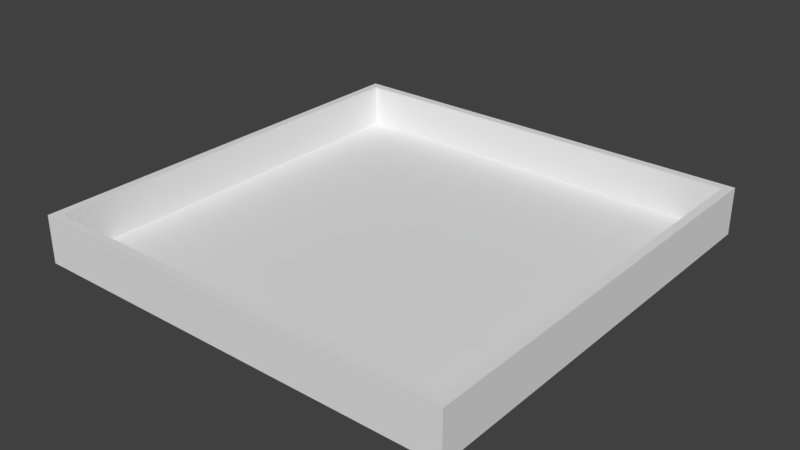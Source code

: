 # Source: dungeon.blend  (saved by Blender 2.78.0; exported with 4.5.12 LTS)
import bpy
from mathutils import Matrix  # noqa: F401  (used for matrix-valued properties, if any)

bpy.ops.wm.read_factory_settings(use_empty=True)
scene = bpy.context.scene
scene.name = 'Scene'

# ---- collections
col_collection_1 = bpy.data.collections.new('Collection 1'); scene.collection.children.link(col_collection_1)

# ---- materials (node trees are filled in below, after node groups)
mat_floormat = bpy.data.materials.new('FloorMat')
mat_floormat.alpha_threshold = 0.0
mat_floormat.use_transparent_shadow = False
mat_floormat.roughness = 0.5
mat_wallmat = bpy.data.materials.new('WallMat')
mat_wallmat.alpha_threshold = 0.0
mat_wallmat.use_transparent_shadow = False
mat_wallmat.roughness = 0.5

# ---- material node trees

# ---- world
world_world = bpy.data.worlds.new('World'); scene.world = world_world
world_world.color = (0.05088, 0.05088, 0.05088)
world_world.use_sun_shadow = False
world_world.sun_shadow_jitter_overblur = 0.0
world_world.cycles.sampling_method = 'MANUAL'

# ---- meshes
me_grid_001 = bpy.data.meshes.new('Grid.001')
me_grid_001.from_pydata([(-12.0, -12.0, 0.02721), (-9.0, -12.0, 0.02721), (-6.0, -12.0, 0.02721), (-3.0, -12.0, 0.02721), (3.576e-07, -12.0, 0.02721), (3.0, -12.0, 0.02721), (6.0, -12.0, 0.02721), (9.0, -12.0, 0.02721), (12.0, -12.0, 0.02721), (-12.0, -9.0, 0.02721), (-9.0, -9.0, 0.02721), (-6.0, -9.0, 0.02721), (-3.0, -9.0, 0.02721), (3.576e-07, -9.0, 0.02721), (3.0, -9.0, 0.02721), (6.0, -9.0, 0.02721), (9.0, -9.0, 0.02721), (12.0, -9.0, 0.02721), (-12.0, -6.0, 0.02721), (-9.0, -6.0, 0.02721), (-6.0, -6.0, 0.02721), (-3.0, -6.0, 0.02721), (3.576e-07, -6.0, 0.02721), (3.0, -6.0, 0.02721), (6.0, -6.0, 0.02721), (9.0, -6.0, 0.02721), (12.0, -6.0, 0.02721), (-12.0, -3.0, 0.02721), (-9.0, -3.0, 0.02721), (-6.0, -3.0, 0.02721), (-3.0, -3.0, 0.02721), (3.576e-07, -3.0, 0.02721), (3.0, -3.0, 0.02721), (6.0, -3.0, 0.02721), (9.0, -3.0, 0.02721), (12.0, -3.0, 0.02721), (-12.0, 4.888e-06, 0.02721), (-9.0, 4.888e-06, 0.02721), (-6.0, 4.888e-06, 0.02721), (-3.0, 4.888e-06, 0.02721), (3.576e-07, 4.888e-06, 0.02721), (3.0, 4.888e-06, 0.02721), (6.0, 4.888e-06, 0.02721), (9.0, 4.888e-06, 0.02721), (12.0, 4.888e-06, 0.02721), (-12.0, 3.0, 0.02721), (-9.0, 3.0, 0.02721), (-6.0, 3.0, 0.02721), (-3.0, 3.0, 0.02721), (3.576e-07, 3.0, 0.02721), (3.0, 3.0, 0.02721), (6.0, 3.0, 0.02721), (9.0, 3.0, 0.02721), (12.0, 3.0, 0.02721), (-12.0, 6.0, 0.02721), (-9.0, 6.0, 0.02721), (-6.0, 6.0, 0.02721), (-3.0, 6.0, 0.02721), (3.576e-07, 6.0, 0.02721), (3.0, 6.0, 0.02721), (6.0, 6.0, 0.02721), (9.0, 6.0, 0.02721), (12.0, 6.0, 0.02721), (-12.0, 9.0, 0.02721), (-9.0, 9.0, 0.02721), (-6.0, 9.0, 0.02721), (-3.0, 9.0, 0.02721), (3.576e-07, 9.0, 0.02721), (3.0, 9.0, 0.02721), (6.0, 9.0, 0.02721), (9.0, 9.0, 0.02721), (12.0, 9.0, 0.02721), (-12.0, 12.0, 0.02721), (-9.0, 12.0, 0.02721), (-6.0, 12.0, 0.02721), (-3.0, 12.0, 0.02721), (3.576e-07, 12.0, 0.02721), (3.0, 12.0, 0.02721), (6.0, 12.0, 0.02721), (9.0, 12.0, 0.02721), (12.0, 12.0, 0.02721), (-12.0, -12.0, 0.2772), (-12.0, -9.0, 0.2772), (-9.0, -12.0, 0.2772), (-9.0, -9.0, 0.2772), (-6.0, -12.0, 0.2772), (-6.0, -9.0, 0.2772), (-3.0, -12.0, 0.2772), (-3.0, -9.0, 0.2772), (3.576e-07, -12.0, 0.2772), (3.576e-07, -9.0, 0.2772), (3.0, -12.0, 0.2772), (3.0, -9.0, 0.2772), (6.0, -12.0, 0.2772), (6.0, -9.0, 0.2772), (9.0, -12.0, 0.2772), (9.0, -9.0, 0.2772), (12.0, -12.0, 0.2772), (12.0, -9.0, 0.2772), (-12.0, -6.0, 0.2772), (-9.0, -6.0, 0.2772), (-6.0, -6.0, 0.2772), (-3.0, -6.0, 0.2772), (3.576e-07, -6.0, 0.2772), (3.0, -6.0, 0.2772), (6.0, -6.0, 0.2772), (9.0, -6.0, 0.2772), (12.0, -6.0, 0.2772), (-12.0, -3.0, 0.2772), (-9.0, -3.0, 0.2772), (-6.0, -3.0, 0.2772), (-3.0, -3.0, 0.2772), (3.576e-07, -3.0, 0.2772), (3.0, -3.0, 0.2772), (6.0, -3.0, 0.2772), (9.0, -3.0, 0.2772), (12.0, -3.0, 0.2772), (-12.0, 4.888e-06, 0.2772), (-9.0, 4.888e-06, 0.2772), (-6.0, 4.888e-06, 0.2772), (-3.0, 4.888e-06, 0.2772), (3.576e-07, 4.888e-06, 0.2772), (3.0, 4.888e-06, 0.2772), (6.0, 4.888e-06, 0.2772), (9.0, 4.888e-06, 0.2772), (12.0, 4.888e-06, 0.2772), (-12.0, 3.0, 0.2772), (-9.0, 3.0, 0.2772), (-6.0, 3.0, 0.2772), (-3.0, 3.0, 0.2772), (3.576e-07, 3.0, 0.2772), (3.0, 3.0, 0.2772), (6.0, 3.0, 0.2772), (9.0, 3.0, 0.2772), (12.0, 3.0, 0.2772), (-12.0, 6.0, 0.2772), (-9.0, 6.0, 0.2772), (-6.0, 6.0, 0.2772), (-3.0, 6.0, 0.2772), (3.576e-07, 6.0, 0.2772), (3.0, 6.0, 0.2772), (6.0, 6.0, 0.2772), (9.0, 6.0, 0.2772), (12.0, 6.0, 0.2772), (-12.0, 9.0, 0.2772), (-9.0, 9.0, 0.2772), (-6.0, 9.0, 0.2772), (-3.0, 9.0, 0.2772), (3.576e-07, 9.0, 0.2772), (3.0, 9.0, 0.2772), (6.0, 9.0, 0.2772), (9.0, 9.0, 0.2772), (12.0, 9.0, 0.2772), (-12.0, 12.0, 0.2772), (-9.0, 12.0, 0.2772), (-6.0, 12.0, 0.2772), (-3.0, 12.0, 0.2772), (3.576e-07, 12.0, 0.2772), (3.0, 12.0, 0.2772), (6.0, 12.0, 0.2772), (9.0, 12.0, 0.2772), (12.0, 12.0, 0.2772)], [], [(0, 9, 10, 1), (1, 10, 11, 2), (2, 11, 12, 3), (3, 12, 13, 4), (4, 13, 14, 5), (5, 14, 15, 6), (6, 15, 16, 7), (7, 16, 17, 8), (9, 18, 19, 10), (10, 19, 20, 11), (11, 20, 21, 12), (12, 21, 22, 13), (13, 22, 23, 14), (14, 23, 24, 15), (15, 24, 25, 16), (16, 25, 26, 17), (18, 27, 28, 19), (19, 28, 29, 20), (20, 29, 30, 21), (21, 30, 31, 22), (22, 31, 32, 23), (23, 32, 33, 24), (24, 33, 34, 25), (25, 34, 35, 26), (27, 36, 37, 28), (28, 37, 38, 29), (29, 38, 39, 30), (30, 39, 40, 31), (31, 40, 41, 32), (32, 41, 42, 33), (33, 42, 43, 34), (34, 43, 44, 35), (36, 45, 46, 37), (37, 46, 47, 38), (38, 47, 48, 39), (39, 48, 49, 40), (40, 49, 50, 41), (41, 50, 51, 42), (42, 51, 52, 43), (43, 52, 53, 44), (45, 54, 55, 46), (46, 55, 56, 47), (47, 56, 57, 48), (48, 57, 58, 49), (49, 58, 59, 50), (50, 59, 60, 51), (51, 60, 61, 52), (52, 61, 62, 53), (54, 63, 64, 55), (55, 64, 65, 56), (56, 65, 66, 57), (57, 66, 67, 58), (58, 67, 68, 59), (59, 68, 69, 60), (60, 69, 70, 61), (61, 70, 71, 62), (63, 72, 73, 64), (64, 73, 74, 65), (65, 74, 75, 66), (66, 75, 76, 67), (67, 76, 77, 68), (68, 77, 78, 69), (69, 78, 79, 70), (70, 79, 80, 71), (81, 83, 84, 82), (83, 85, 86, 84), (85, 87, 88, 86), (87, 89, 90, 88), (89, 91, 92, 90), (91, 93, 94, 92), (93, 95, 96, 94), (95, 97, 98, 96), (82, 84, 100, 99), (84, 86, 101, 100), (86, 88, 102, 101), (88, 90, 103, 102), (90, 92, 104, 103), (92, 94, 105, 104), (94, 96, 106, 105), (96, 98, 107, 106), (99, 100, 109, 108), (100, 101, 110, 109), (101, 102, 111, 110), (102, 103, 112, 111), (103, 104, 113, 112), (104, 105, 114, 113), (105, 106, 115, 114), (106, 107, 116, 115), (108, 109, 118, 117), (109, 110, 119, 118), (110, 111, 120, 119), (111, 112, 121, 120), (112, 113, 122, 121), (113, 114, 123, 122), (114, 115, 124, 123), (115, 116, 125, 124), (117, 118, 127, 126), (118, 119, 128, 127), (119, 120, 129, 128), (120, 121, 130, 129), (121, 122, 131, 130), (122, 123, 132, 131), (123, 124, 133, 132), (124, 125, 134, 133), (126, 127, 136, 135), (127, 128, 137, 136), (128, 129, 138, 137), (129, 130, 139, 138), (130, 131, 140, 139), (131, 132, 141, 140), (132, 133, 142, 141), (133, 134, 143, 142), (135, 136, 145, 144), (136, 137, 146, 145), (137, 138, 147, 146), (138, 139, 148, 147), (139, 140, 149, 148), (140, 141, 150, 149), (141, 142, 151, 150), (142, 143, 152, 151), (144, 145, 154, 153), (145, 146, 155, 154), (146, 147, 156, 155), (147, 148, 157, 156), (148, 149, 158, 157), (149, 150, 159, 158), (150, 151, 160, 159), (151, 152, 161, 160), (1, 2, 85, 83), (62, 71, 152, 143), (78, 77, 158, 159), (36, 27, 108, 117), (6, 7, 95, 93), (72, 63, 144, 153), (79, 78, 159, 160), (35, 44, 125, 116), (2, 3, 87, 85), (71, 80, 161, 152), (73, 72, 153, 154), (7, 8, 97, 95), (80, 79, 160, 161), (45, 36, 117, 126), (8, 17, 98, 97), (3, 4, 89, 87), (74, 73, 154, 155), (44, 53, 134, 125), (18, 9, 82, 99), (75, 74, 155, 156), (54, 45, 126, 135), (4, 5, 91, 89), (17, 26, 107, 98), (9, 0, 81, 82), (53, 62, 143, 134), (76, 75, 156, 157), (0, 1, 83, 81), (27, 18, 99, 108), (5, 6, 93, 91), (63, 54, 135, 144), (77, 76, 157, 158), (26, 35, 116, 107)])
_uv = me_grid_001.uv_layers.new(name='UVMap')
_uv.uv.foreach_set('vector', [0.0, 0.0, 0.0, 0.0, 0.0, 0.0, 0.0, 0.0, 0.0, 0.0, 0.0, 0.0, 0.0, 0.0, 0.0, 0.0, 0.0, 0.0, 0.0, 0.0, 0.0, 0.0, 0.0, 0.0, 0.0, 0.0, 0.0, 0.0, 0.0, 0.0, 0.0, 0.0, 0.0, 0.0, 0.0, 0.0, 0.0, 0.0, 0.0, 0.0, 0.0, 0.0, 0.0, 0.0, 0.0, 0.0, 0.0, 0.0, 0.0, 0.0, 0.0, 0.0, 0.0, 0.0, 0.0, 0.0, 0.0, 0.0, 0.0, 0.0, 0.0, 0.0, 0.0, 0.0, 0.0, 0.0, 0.0, 0.0, 0.0, 0.0, 0.0, 0.0, 0.0, 0.0, 0.0, 0.0, 0.0, 0.0, 0.0, 0.0, 0.0, 0.0, 0.0, 0.0, 0.0, 0.0, 0.0, 0.0, 0.0, 0.0, 0.0, 0.0, 0.0, 0.0, 0.0, 0.0, 0.0, 0.0, 0.0, 0.0, 0.0, 0.0, 0.0, 0.0, 0.0, 0.0, 0.0, 0.0, 0.0, 0.0, 0.0, 0.0, 0.0, 0.0, 0.0, 0.0, 0.0, 0.0, 0.0, 0.0, 0.0, 0.0, 0.0, 0.0, 0.0, 0.0, 0.0, 0.0, 0.0, 0.0, 0.0, 0.0, 0.0, 0.0, 0.0, 0.0, 0.0, 0.0, 0.0, 0.0, 0.0, 0.0, 0.0, 0.0, 0.0, 0.0, 0.0, 0.0, 0.0, 0.0, 0.0, 0.0, 0.0, 0.0, 0.0, 0.0, 0.0, 0.0, 0.0, 0.0, 0.0, 0.0, 0.0, 0.0, 0.0, 0.0, 0.0, 0.0, 0.0, 0.0, 0.0, 0.0, 0.0, 0.0, 0.0, 0.0, 0.0, 0.0, 0.0, 0.0, 0.0, 0.0, 0.0, 0.0, 0.0, 0.0, 0.0, 0.0, 0.0, 0.0, 0.0, 0.0, 0.0, 0.0, 0.0, 0.0, 0.0, 0.0, 0.0, 0.0, 0.0, 0.0, 0.0, 0.0, 0.0, 0.0, 0.0, 0.0, 0.0, 0.0, 0.0, 0.0, 0.0, 0.0, 0.0, 0.0, 0.0, 0.0, 0.0, 0.0, 0.0, 0.0, 0.0, 0.0, 0.0, 0.0, 0.0, 0.0, 0.0, 0.0, 0.0, 0.0, 0.0, 0.0, 0.0, 0.0, 0.0, 0.0, 0.0, 0.0, 0.0, 0.0, 0.0, 0.0, 0.0, 0.0, 0.0, 0.0, 0.0, 0.0, 0.0, 0.0, 0.0, 0.0, 0.0, 0.0, 0.0, 0.0, 0.0, 0.0, 0.0, 0.0, 0.0, 0.0, 0.0, 0.0, 0.0, 0.0, 0.0, 0.0, 0.0, 0.0, 0.0, 0.0, 0.0, 0.0, 0.0, 0.0, 0.0, 0.0, 0.0, 0.0, 0.0, 0.0, 0.0, 0.0, 0.0, 0.0, 0.0, 0.0, 0.0, 0.0, 0.0, 0.0, 0.0, 0.0, 0.0, 0.0, 0.0, 0.0, 0.0, 0.0, 0.0, 0.0, 0.0, 0.0, 0.0, 0.0, 0.0, 0.0, 0.0, 0.0, 0.0, 0.0, 0.0, 0.0, 0.0, 0.0, 0.0, 0.0, 0.0, 0.0, 0.0, 0.0, 0.0, 0.0, 0.0, 0.0, 0.0, 0.0, 0.0, 0.0, 0.0, 0.0, 0.0, 0.0, 0.0, 0.0, 0.0, 0.0, 0.0, 0.0, 0.0, 0.0, 0.0, 0.0, 0.0, 0.0, 0.0, 0.0, 0.0, 0.0, 0.0, 0.0, 0.0, 0.0, 0.0, 0.0, 0.0, 0.0, 0.0, 0.0, 0.0, 0.0, 0.0, 0.0, 0.0, 0.0, 0.0, 0.0, 0.0, 0.0, 0.0, 0.0, 0.0, 0.0, 0.0, 0.0, 0.0, 0.0, 0.0, 0.0, 0.0, 0.0, 0.0, 0.0, 0.0, 0.0, 0.0, 0.0, 0.0, 0.0, 0.0, 0.0, 0.0, 0.0, 0.0, 0.0, 0.0, 0.0, 0.0, 0.0, 0.0, 0.0, 0.0, 0.0, 0.0, 0.0, 0.0, 0.0, 0.0, 0.0, 0.0, 0.0, 0.0, 0.0, 0.0, 0.0, 0.0, 0.0, 0.0, 0.0, 0.0, 0.0, 0.0, 0.0, 0.0, 0.0, 0.0, 0.0, 0.0, 0.0, 0.0, 0.0, 0.0, 0.0, 0.0, 0.0, 0.0, 0.0, 0.0, 0.0, 0.0, 0.0, 0.0, 0.0, 0.0, 0.0, 0.0, 0.0, 0.0, 0.0, 0.0, 0.0, 0.0, 0.0, 0.0, 0.0, 0.0, 0.0, 0.0, 0.0, 0.0, 0.0, 0.0, 0.0, 0.0, 0.0, 0.0, 0.0, 0.0, 0.0, 0.0, 0.0, 0.0, 0.0, 0.0, 0.0, 0.0, 0.0, 0.0, 0.0, 0.0, 0.0, 0.0, 0.0, 0.0, 0.0, 0.0, 0.0, 0.0, 0.0, 0.0, 0.0, 0.0, 0.0, 0.0, 0.0, 0.0, 0.0, 0.0, 0.0, 0.0, 0.0, 0.0, 0.0, 0.0, 0.0, 0.0, 0.0, 0.0, 0.0, 0.0004451, 9.998e-05, 0.9999, 0.0004452, 0.9996, 0.9999, 9.998e-05, 0.9996, 0.0004451, 9.998e-05, 0.9999, 0.0004452, 0.9996, 0.9999, 9.998e-05, 0.9996, 0.0004451, 9.998e-05, 0.9999, 0.0004452, 0.9996, 0.9999, 9.998e-05, 0.9996, 0.0004451, 9.998e-05, 0.9999, 0.0004452, 0.9996, 0.9999, 9.998e-05, 0.9996, 0.0004451, 9.998e-05, 0.9999, 0.0004452, 0.9996, 0.9999, 9.998e-05, 0.9996, 0.0004451, 9.998e-05, 0.9999, 0.0004452, 0.9996, 0.9999, 9.998e-05, 0.9996, 0.0004451, 9.998e-05, 0.9999, 0.0004452, 0.9996, 0.9999, 9.998e-05, 0.9996, 0.0004451, 9.998e-05, 0.9999, 0.0004452, 0.9996, 0.9999, 9.998e-05, 0.9996, 9.998e-05, 0.0001001, 0.9999, 9.998e-05, 0.9999, 0.9999, 0.0001001, 0.9999, 0.0004451, 9.998e-05, 0.9999, 0.0004452, 0.9996, 0.9999, 9.998e-05, 0.9996, 9.998e-05, 0.0001001, 0.9999, 9.998e-05, 0.9999, 0.9999, 0.0001001, 0.9999, 0.0004451, 9.998e-05, 0.9999, 0.0004452, 0.9996, 0.9999, 9.998e-05, 0.9996, 9.998e-05, 0.0001001, 0.9999, 9.998e-05, 0.9999, 0.9999, 0.0001001, 0.9999, 0.0004451, 9.998e-05, 0.9999, 0.0004452, 0.9996, 0.9999, 9.998e-05, 0.9996, 9.998e-05, 0.0001001, 0.9999, 9.998e-05, 0.9999, 0.9999, 0.0001001, 0.9999, 0.0004451, 9.998e-05, 0.9999, 0.0004452, 0.9996, 0.9999, 9.998e-05, 0.9996, 0.0004451, 9.998e-05, 0.9999, 0.0004452, 0.9996, 0.9999, 9.998e-05, 0.9996, 0.0004451, 9.998e-05, 0.9999, 0.0004452, 0.9996, 0.9999, 9.998e-05, 0.9996, 0.0004451, 9.998e-05, 0.9999, 0.0004452, 0.9996, 0.9999, 9.998e-05, 0.9996, 0.0004451, 9.998e-05, 0.9999, 0.0004452, 0.9996, 0.9999, 9.998e-05, 0.9996, 0.0004451, 9.998e-05, 0.9999, 0.0004452, 0.9996, 0.9999, 9.998e-05, 0.9996, 0.0004451, 9.998e-05, 0.9999, 0.0004452, 0.9996, 0.9999, 9.998e-05, 0.9996, 0.0004451, 9.998e-05, 0.9999, 0.0004452, 0.9996, 0.9999, 9.998e-05, 0.9996, 0.0004451, 9.998e-05, 0.9999, 0.0004452, 0.9996, 0.9999, 9.998e-05, 0.9996, 9.998e-05, 0.0001001, 0.9999, 9.998e-05, 0.9999, 0.9999, 0.0001001, 0.9999, 0.0004451, 9.998e-05, 0.9999, 0.0004452, 0.9996, 0.9999, 9.998e-05, 0.9996, 9.998e-05, 0.0001001, 0.9999, 9.998e-05, 0.9999, 0.9999, 0.0001001, 0.9999, 0.0004451, 9.998e-05, 0.9999, 0.0004452, 0.9996, 0.9999, 9.998e-05, 0.9996, 9.998e-05, 0.0001001, 0.9999, 9.998e-05, 0.9999, 0.9999, 0.0001001, 0.9999, 0.0004451, 9.998e-05, 0.9999, 0.0004452, 0.9996, 0.9999, 9.998e-05, 0.9996, 9.998e-05, 0.0001001, 0.9999, 9.998e-05, 0.9999, 0.9999, 0.0001001, 0.9999, 0.0004451, 9.998e-05, 0.9999, 0.0004452, 0.9996, 0.9999, 9.998e-05, 0.9996, 0.0004451, 9.998e-05, 0.9999, 0.0004452, 0.9996, 0.9999, 9.998e-05, 0.9996, 0.0004451, 9.998e-05, 0.9999, 0.0004452, 0.9996, 0.9999, 9.998e-05, 0.9996, 0.0004451, 9.998e-05, 0.9999, 0.0004452, 0.9996, 0.9999, 9.998e-05, 0.9996, 0.0004451, 9.998e-05, 0.9999, 0.0004452, 0.9996, 0.9999, 9.998e-05, 0.9996, 0.0004451, 9.998e-05, 0.9999, 0.0004452, 0.9996, 0.9999, 9.998e-05, 0.9996, 0.0004451, 9.998e-05, 0.9999, 0.0004452, 0.9996, 0.9999, 9.998e-05, 0.9996, 0.0004451, 9.998e-05, 0.9999, 0.0004452, 0.9996, 0.9999, 9.998e-05, 0.9996, 0.0004451, 9.998e-05, 0.9999, 0.0004452, 0.9996, 0.9999, 9.998e-05, 0.9996, 9.998e-05, 0.0001001, 0.9999, 9.998e-05, 0.9999, 0.9999, 0.0001001, 0.9999, 0.0004451, 9.998e-05, 0.9999, 0.0004452, 0.9996, 0.9999, 9.998e-05, 0.9996, 9.998e-05, 0.0001001, 0.9999, 9.998e-05, 0.9999, 0.9999, 0.0001001, 0.9999, 0.0004451, 9.998e-05, 0.9999, 0.0004452, 0.9996, 0.9999, 9.998e-05, 0.9996, 9.998e-05, 0.0001001, 0.9999, 9.998e-05, 0.9999, 0.9999, 0.0001001, 0.9999, 0.0004451, 9.998e-05, 0.9999, 0.0004452, 0.9996, 0.9999, 9.998e-05, 0.9996, 9.998e-05, 0.0001001, 0.9999, 9.998e-05, 0.9999, 0.9999, 0.0001001, 0.9999, 0.0004451, 9.998e-05, 0.9999, 0.0004452, 0.9996, 0.9999, 9.998e-05, 0.9996, 0.0004451, 9.998e-05, 0.9999, 0.0004452, 0.9996, 0.9999, 9.998e-05, 0.9996, 0.0004451, 9.998e-05, 0.9999, 0.0004452, 0.9996, 0.9999, 9.998e-05, 0.9996, 0.0004451, 9.998e-05, 0.9999, 0.0004452, 0.9996, 0.9999, 9.998e-05, 0.9996, 0.0004451, 9.998e-05, 0.9999, 0.0004452, 0.9996, 0.9999, 9.998e-05, 0.9996, 0.0004451, 9.998e-05, 0.9999, 0.0004452, 0.9996, 0.9999, 9.998e-05, 0.9996, 0.0004451, 9.998e-05, 0.9999, 0.0004452, 0.9996, 0.9999, 9.998e-05, 0.9996, 0.0004451, 9.998e-05, 0.9999, 0.0004452, 0.9996, 0.9999, 9.998e-05, 0.9996, 0.0004451, 9.998e-05, 0.9999, 0.0004452, 0.9996, 0.9999, 9.998e-05, 0.9996, 9.998e-05, 0.0001001, 0.9999, 9.998e-05, 0.9999, 0.9999, 0.0001001, 0.9999, 0.0004451, 9.998e-05, 0.9999, 0.0004452, 0.9996, 0.9999, 9.998e-05, 0.9996, 9.998e-05, 0.0001001, 0.9999, 9.998e-05, 0.9999, 0.9999, 0.0001001, 0.9999, 0.0004451, 9.998e-05, 0.9999, 0.0004452, 0.9996, 0.9999, 9.998e-05, 0.9996, 9.998e-05, 0.0001001, 0.9999, 9.998e-05, 0.9999, 0.9999, 0.0001001, 0.9999, 0.0004451, 9.998e-05, 0.9999, 0.0004452, 0.9996, 0.9999, 9.998e-05, 0.9996, 9.998e-05, 0.0001001, 0.9999, 9.998e-05, 0.9999, 0.9999, 0.0001001, 0.9999, 0.0004451, 9.998e-05, 0.9999, 0.0004452, 0.9996, 0.9999, 9.998e-05, 0.9996, 0.0, 0.0, 0.0, 0.0, 0.0, 0.0, 0.0, 0.0, 0.0, 0.0, 0.0, 0.0, 0.0, 0.0, 0.0, 0.0, 0.0, 0.0, 0.0, 0.0, 0.0, 0.0, 0.0, 0.0, 0.0, 0.0, 0.0, 0.0, 0.0, 0.0, 0.0, 0.0, 0.0, 0.0, 0.0, 0.0, 0.0, 0.0, 0.0, 0.0, 0.0, 0.0, 0.0, 0.0, 0.0, 0.0, 0.0, 0.0, 0.0, 0.0, 0.0, 0.0, 0.0, 0.0, 0.0, 0.0, 0.0, 0.0, 0.0, 0.0, 0.0, 0.0, 0.0, 0.0, 0.0, 0.0, 0.0, 0.0, 0.0, 0.0, 0.0, 0.0, 0.0, 0.0, 0.0, 0.0, 0.0, 0.0, 0.0, 0.0, 0.0, 0.0, 0.0, 0.0, 0.0, 0.0, 0.0, 0.0, 0.0, 0.0, 0.0, 0.0, 0.0, 0.0, 0.0, 0.0, 0.0, 0.0, 0.0, 0.0, 0.0, 0.0, 0.0, 0.0, 0.0, 0.0, 0.0, 0.0, 0.0, 0.0, 0.0, 0.0, 0.0, 0.0, 0.0, 0.0, 0.0, 0.0, 0.0, 0.0, 0.0, 0.0, 0.0, 0.0, 0.0, 0.0, 0.0, 0.0, 0.0, 0.0, 0.0, 0.0, 0.0, 0.0, 0.0, 0.0, 0.0, 0.0, 0.0, 0.0, 0.0, 0.0, 0.0, 0.0, 0.0, 0.0, 0.0, 0.0, 0.0, 0.0, 0.0, 0.0, 0.0, 0.0, 0.0, 0.0, 0.0, 0.0, 0.0, 0.0, 0.0, 0.0, 0.0, 0.0, 0.0, 0.0, 0.0, 0.0, 0.0, 0.0, 0.0, 0.0, 0.0, 0.0, 0.0, 0.0, 0.0, 0.0, 0.0, 0.0, 0.0, 0.0, 0.0, 0.0, 0.0, 0.0, 0.0, 0.0, 0.0, 0.0, 0.0, 0.0, 0.0, 0.0, 0.0, 0.0, 0.0, 0.0, 0.0, 0.0, 0.0, 0.0, 0.0, 0.0, 0.0, 0.0, 0.0, 0.0, 0.0, 0.0, 0.0, 0.0, 0.0, 0.0, 0.0, 0.0, 0.0, 0.0, 0.0, 0.0, 0.0, 0.0, 0.0, 0.0, 0.0, 0.0, 0.0, 0.0, 0.0, 0.0, 0.0, 0.0, 0.0, 0.0, 0.0, 0.0, 0.0, 0.0, 0.0, 0.0, 0.0, 0.0, 0.0, 0.0, 0.0, 0.0, 0.0, 0.0, 0.0, 0.0, 0.0, 0.0, 0.0, 0.0, 0.0, 0.0])
me_grid_001.materials.append(mat_floormat)
me_grid_001.use_remesh_preserve_volume = False
me_grid_001.use_remesh_preserve_attributes = False
me_grid_001.use_mirror_vertex_groups = False
me_grid_001.update()
me_grid = bpy.data.meshes.new('Grid')
me_grid.from_pydata([(12.0, -12.0, 0.0), (12.0, -12.0, 2.75), (12.0, 12.0, 0.0), (12.0, 12.0, 2.75), (12.5, -12.0, 2.75), (12.5, 12.0, 0.0), (12.5, 12.0, 2.75), (12.0, 12.5, 0.0), (12.5, 12.5, 0.0), (12.5, 12.5, 2.75), (12.0, 12.5, 2.75), (-12.0, 12.0, 2.75), (-12.0, 12.0, 0.0), (-12.0, 12.5, 2.75), (-12.0, 12.5, 0.0), (-12.5, 12.0, 2.75), (-12.5, 12.0, 0.0), (-12.5, 12.5, 2.75), (-12.5, 12.5, 0.0), (-12.0, -12.0, 2.75), (-12.0, -12.0, 0.0), (-12.5, -12.0, 2.75), (-12.5, -12.0, 0.0), (-12.0, -12.5, 2.75), (-12.0, -12.5, 0.0), (-12.5, -12.5, 2.75), (-12.5, -12.5, 0.0), (12.0, -12.5, 2.75), (12.0, -12.5, 0.0), (12.5, -12.0, 0.0), (12.5, -12.5, 2.75), (12.5, -12.5, 0.0), (-12.0, 9.0, 0.0), (-12.0, 6.0, 0.0), (-12.0, 3.0, 0.0), (-12.0, 0.0, 0.0), (-12.0, -3.0, 0.0), (-12.0, -6.0, 0.0), (-12.0, -9.0, 0.0), (-12.5, -9.0, 0.0), (-12.5, -6.0, 0.0), (-12.5, -3.0, 0.0), (-12.5, 0.0, 0.0), (-12.5, 3.0, 0.0), (-12.5, 6.0, 0.0), (-12.5, 9.0, 0.0), (-12.5, -9.0, 2.75), (-12.5, -6.0, 2.75), (-12.5, -3.0, 2.75), (-12.5, 0.0, 2.75), (-12.5, 3.0, 2.75), (-12.5, 6.0, 2.75), (-12.5, 9.0, 2.75), (-12.0, -9.0, 2.75), (-12.0, -6.0, 2.75), (-12.0, -3.0, 2.75), (-12.0, 0.0, 2.75), (-12.0, 3.0, 2.75), (-12.0, 6.0, 2.75), (-12.0, 9.0, 2.75), (-9.0, -12.5, 2.75), (-6.0, -12.5, 2.75), (-3.0, -12.5, 2.75), (0.0, -12.5, 2.75), (3.0, -12.5, 2.75), (6.0, -12.5, 2.75), (9.0, -12.5, 2.75), (9.0, -12.5, 0.0), (6.0, -12.5, 0.0), (3.0, -12.5, 0.0), (0.0, -12.5, 0.0), (-3.0, -12.5, 0.0), (-6.0, -12.5, 0.0), (-9.0, -12.5, 0.0), (-9.0, -12.0, 2.75), (-6.0, -12.0, 2.75), (-3.0, -12.0, 2.75), (0.0, -12.0, 2.75), (3.0, -12.0, 2.75), (6.0, -12.0, 2.75), (9.0, -12.0, 2.75), (9.0, -12.0, 0.0), (6.0, -12.0, 0.0), (3.0, -12.0, 0.0), (0.0, -12.0, 0.0), (-3.0, -12.0, 0.0), (-6.0, -12.0, 0.0), (-9.0, -12.0, 0.0), (12.0, 9.0, 0.0), (12.0, 6.0, 0.0), (12.0, 3.0, 0.0), (12.0, 0.0, 0.0), (12.0, -3.0, 0.0), (12.0, -6.0, 0.0), (12.0, -9.0, 0.0), (12.0, -9.0, 2.75), (12.0, -6.0, 2.75), (12.0, -3.0, 2.75), (12.0, 0.0, 2.75), (12.0, 3.0, 2.75), (12.0, 6.0, 2.75), (12.0, 9.0, 2.75), (12.5, 9.0, 2.75), (12.5, 6.0, 2.75), (12.5, 3.0, 2.75), (12.5, 0.0, 2.75), (12.5, -3.0, 2.75), (12.5, -6.0, 2.75), (12.5, -9.0, 2.75), (12.5, -9.0, 0.0), (12.5, -6.0, 0.0), (12.5, -3.0, 0.0), (12.5, 0.0, 0.0), (12.5, 3.0, 0.0), (12.5, 6.0, 0.0), (12.5, 9.0, 0.0), (9.0, 12.5, 2.75), (6.0, 12.5, 2.75), (3.0, 12.5, 2.75), (0.0, 12.5, 2.75), (-3.0, 12.5, 2.75), (-6.0, 12.5, 2.75), (-9.0, 12.5, 2.75), (-9.0, 12.0, 2.75), (-6.0, 12.0, 2.75), (-3.0, 12.0, 2.75), (0.0, 12.0, 2.75), (3.0, 12.0, 2.75), (6.0, 12.0, 2.75), (9.0, 12.0, 2.75), (-9.0, 12.0, 0.0), (-6.0, 12.0, 0.0), (-3.0, 12.0, 0.0), (0.0, 12.0, 0.0), (3.0, 12.0, 0.0), (6.0, 12.0, 0.0), (9.0, 12.0, 0.0), (-9.0, 12.5, 0.0), (-6.0, 12.5, 0.0), (-3.0, 12.5, 0.0), (0.0, 12.5, 0.0), (3.0, 12.5, 0.0), (6.0, 12.5, 0.0), (9.0, 12.5, 0.0)], [], [(88, 101, 3, 2), (3, 6, 9, 10), (109, 108, 4, 29), (29, 4, 1, 0), (94, 109, 29, 0), (108, 95, 1, 4), (7, 10, 9, 8), (6, 5, 8, 9), (5, 2, 7, 8), (123, 122, 13, 11), (14, 12, 16, 18), (130, 123, 11, 12), (137, 130, 12, 14), (122, 137, 14, 13), (16, 15, 17, 18), (13, 14, 18, 17), (11, 13, 17, 15), (39, 38, 20, 22), (22, 20, 24, 26), (46, 39, 22, 21), (53, 46, 21, 19), (38, 53, 19, 20), (24, 23, 25, 26), (81, 80, 1, 0), (19, 21, 25, 23), (21, 22, 26, 25), (28, 0, 29, 31), (80, 66, 27, 1), (67, 81, 0, 28), (66, 67, 28, 27), (29, 4, 30, 31), (1, 27, 30, 4), (27, 28, 31, 30), (12, 11, 59, 32), (32, 59, 58, 33), (33, 58, 57, 34), (34, 57, 56, 35), (35, 56, 55, 36), (36, 55, 54, 37), (37, 54, 53, 38), (11, 15, 52, 59), (59, 52, 51, 58), (58, 51, 50, 57), (57, 50, 49, 56), (56, 49, 48, 55), (55, 48, 47, 54), (54, 47, 46, 53), (15, 16, 45, 52), (52, 45, 44, 51), (51, 44, 43, 50), (50, 43, 42, 49), (49, 42, 41, 48), (48, 41, 40, 47), (47, 40, 39, 46), (16, 12, 32, 45), (45, 32, 33, 44), (44, 33, 34, 43), (43, 34, 35, 42), (42, 35, 36, 41), (41, 36, 37, 40), (40, 37, 38, 39), (23, 24, 73, 60), (60, 73, 72, 61), (61, 72, 71, 62), (62, 71, 70, 63), (63, 70, 69, 64), (64, 69, 68, 65), (65, 68, 67, 66), (24, 20, 87, 73), (73, 87, 86, 72), (72, 86, 85, 71), (71, 85, 84, 70), (70, 84, 83, 69), (69, 83, 82, 68), (68, 82, 81, 67), (19, 23, 60, 74), (74, 60, 61, 75), (75, 61, 62, 76), (76, 62, 63, 77), (77, 63, 64, 78), (78, 64, 65, 79), (79, 65, 66, 80), (20, 19, 74, 87), (87, 74, 75, 86), (86, 75, 76, 85), (85, 76, 77, 84), (84, 77, 78, 83), (83, 78, 79, 82), (82, 79, 80, 81), (6, 3, 101, 102), (102, 101, 100, 103), (103, 100, 99, 104), (104, 99, 98, 105), (105, 98, 97, 106), (106, 97, 96, 107), (107, 96, 95, 108), (2, 5, 115, 88), (88, 115, 114, 89), (89, 114, 113, 90), (90, 113, 112, 91), (91, 112, 111, 92), (92, 111, 110, 93), (93, 110, 109, 94), (5, 6, 102, 115), (115, 102, 103, 114), (114, 103, 104, 113), (113, 104, 105, 112), (112, 105, 106, 111), (111, 106, 107, 110), (110, 107, 108, 109), (0, 1, 95, 94), (94, 95, 96, 93), (93, 96, 97, 92), (92, 97, 98, 91), (91, 98, 99, 90), (90, 99, 100, 89), (89, 100, 101, 88), (10, 7, 143, 116), (116, 143, 142, 117), (117, 142, 141, 118), (118, 141, 140, 119), (119, 140, 139, 120), (120, 139, 138, 121), (121, 138, 137, 122), (7, 2, 136, 143), (143, 136, 135, 142), (142, 135, 134, 141), (141, 134, 133, 140), (140, 133, 132, 139), (139, 132, 131, 138), (138, 131, 130, 137), (2, 3, 129, 136), (136, 129, 128, 135), (135, 128, 127, 134), (134, 127, 126, 133), (133, 126, 125, 132), (132, 125, 124, 131), (131, 124, 123, 130), (3, 10, 116, 129), (129, 116, 117, 128), (128, 117, 118, 127), (127, 118, 119, 126), (126, 119, 120, 125), (125, 120, 121, 124), (124, 121, 122, 123)])
_uv = me_grid.uv_layers.new(name='UVMap')
_uv.uv.foreach_set('vector', [0.9875, -0.01662, 0.9875, 0.9791, 0.01246, 0.9791, 0.01246, -0.01662, 9.998e-05, 9.998e-05, 0.9999, 0.0001005, 0.9999, 0.9999, 9.998e-05, 0.9999, 0.9875, -0.01662, 0.9875, 0.9791, 0.01246, 0.9791, 0.01246, -0.01662, 0.003734, 0.02425, 0.003734, 0.0447, 1.643e-05, 0.0447, 1.643e-05, 0.02425, 0.9256, 0.004375, 0.9256, 0.01288, 0.9609, 0.02422, 0.9545, 0.006478, 1.0, 4.082e-05, 1.0, 0.1667, 4.082e-05, 0.1667, 4.082e-05, 4.09e-05, 0.9881, 4.264e-05, 0.9881, 1.0, 0.8063, 1.0, 0.8063, 4.272e-05, 4.298e-05, 1.0, 4.264e-05, 4.264e-05, 0.1818, 4.264e-05, 0.1818, 1.0, 0.6279, 0.009053, 0.6227, 0.002574, 0.6176, 0.009053, 0.6227, 0.007848, 1.0, 4.082e-05, 1.0, 0.1667, 4.082e-05, 0.1667, 4.082e-05, 4.09e-05, 0.2778, 0.009053, 0.2726, 0.002574, 0.2674, 0.009053, 0.2726, 0.007848, 0.9875, -0.01662, 0.9875, 0.9791, 0.01246, 0.9791, 0.01246, -0.01662, 0.3176, 0.01073, 0.3172, 0.001444, 0.2726, 0.002574, 0.2778, 0.009053, 0.9875, -0.01662, 0.9875, 0.9791, 0.01246, 0.9791, 0.01246, -0.01662, 0.9881, 4.264e-05, 0.9881, 1.0, 0.8063, 1.0, 0.8063, 4.272e-05, 4.298e-05, 1.0, 4.264e-05, 4.264e-05, 0.1818, 4.264e-05, 0.1818, 1.0, 0.9999, 9.998e-05, 0.9999, 0.9999, 9.998e-05, 0.9999, 9.998e-05, 0.0001005, 0.009119, 0.001348, 0.01051, 0.001661, 0.01052, 0.001666, 0.01038, 0.001447, 0.01038, 0.001447, 0.01052, 0.001666, 0.0105, 0.001683, 0.01042, 0.001581, 0.9875, -0.01662, 0.9875, 0.9791, 0.01246, 0.9791, 0.01246, -0.01662, 1.0, 4.082e-05, 1.0, 0.1667, 4.082e-05, 0.1667, 4.082e-05, 4.09e-05, 0.9875, -0.01662, 0.9875, 0.9791, 0.01246, 0.9791, 0.01246, -0.01662, 0.9881, 4.264e-05, 0.9881, 1.0, 0.8063, 1.0, 0.8063, 4.272e-05, 0.9875, -0.01662, 0.9875, 0.9791, 0.01246, 0.9791, 0.01246, -0.01662, 0.9999, 0.9999, 9.998e-05, 0.9999, 9.998e-05, 9.998e-05, 0.9999, 9.998e-05, 4.298e-05, 1.0, 4.264e-05, 4.264e-05, 0.1818, 4.264e-05, 0.1818, 1.0, 0.01056, 0.001769, 0.01056, 0.001769, 0.01056, 0.001769, 0.01056, 0.001769, 1.0, 4.082e-05, 1.0, 0.1667, 4.082e-05, 0.1667, 4.082e-05, 4.09e-05, 0.01056, 0.001769, 0.01056, 0.001769, 0.01056, 0.001769, 0.01056, 0.001769, 0.9875, -0.01662, 0.9875, 0.9791, 0.01246, 0.9791, 0.01246, -0.01662, 0.9881, 4.264e-05, 0.9881, 1.0, 0.8063, 1.0, 0.8063, 4.272e-05, 9.998e-05, 0.9999, 9.998e-05, 9.998e-05, 0.9999, 9.998e-05, 0.9999, 0.9999, 4.298e-05, 1.0, 4.264e-05, 4.264e-05, 0.1818, 4.264e-05, 0.1818, 1.0, 0.9875, -0.01662, 0.9875, 0.9791, 0.01246, 0.9791, 0.01246, -0.01662, 0.9875, -0.01662, 0.9875, 0.9791, 0.01246, 0.9791, 0.01246, -0.01662, 0.9875, -0.01662, 0.9875, 0.9791, 0.01246, 0.9791, 0.01246, -0.01662, 0.9875, -0.01662, 0.9875, 0.9791, 0.01246, 0.9791, 0.01246, -0.01662, 0.9875, -0.01662, 0.9875, 0.9791, 0.01246, 0.9791, 0.01246, -0.01662, 0.9875, -0.01662, 0.9875, 0.9791, 0.01246, 0.9791, 0.01246, -0.01662, 0.9875, -0.01662, 0.9875, 0.9791, 0.01246, 0.9791, 0.01246, -0.01662, 1.0, 4.082e-05, 1.0, 0.1667, 4.082e-05, 0.1667, 4.082e-05, 4.09e-05, 1.0, 4.082e-05, 1.0, 0.1667, 4.082e-05, 0.1667, 4.082e-05, 4.09e-05, 1.0, 4.082e-05, 1.0, 0.1667, 4.082e-05, 0.1667, 4.082e-05, 4.09e-05, 1.0, 4.082e-05, 1.0, 0.1667, 4.082e-05, 0.1667, 4.082e-05, 4.09e-05, 1.0, 4.082e-05, 1.0, 0.1667, 4.082e-05, 0.1667, 4.082e-05, 4.09e-05, 1.0, 4.082e-05, 1.0, 0.1667, 4.082e-05, 0.1667, 4.082e-05, 4.09e-05, 1.0, 4.082e-05, 1.0, 0.1667, 4.082e-05, 0.1667, 4.082e-05, 4.09e-05, 0.9875, -0.01662, 0.9875, 0.9791, 0.01246, 0.9791, 0.01246, -0.01662, 0.9875, -0.01662, 0.9875, 0.9791, 0.01246, 0.9791, 0.01246, -0.01662, 0.9875, -0.01662, 0.9875, 0.9791, 0.01246, 0.9791, 0.01246, -0.01662, 0.9875, -0.01662, 0.9875, 0.9791, 0.01246, 0.9791, 0.01246, -0.01662, 0.9875, -0.01662, 0.9875, 0.9791, 0.01246, 0.9791, 0.01246, -0.01662, 0.9875, -0.01662, 0.9875, 0.9791, 0.01246, 0.9791, 0.01246, -0.01662, 0.9875, -0.01662, 0.9875, 0.9791, 0.01246, 0.9791, 0.01246, -0.01662, 0.2674, 0.009053, 0.2726, 0.002574, 0.2279, 0.001444, 0.2275, 0.01073, 0.2275, 0.01073, 0.2279, 0.001444, 0.1844, 0.001596, 0.1844, 0.01119, 0.1844, 0.01119, 0.1844, 0.001596, 0.1409, 0.001653, 0.141, 0.01131, 0.141, 0.01131, 0.1409, 0.001653, 0.09744, 0.001662, 0.09736, 0.01145, 0.09736, 0.01145, 0.09744, 0.001662, 0.05398, 0.001663, 0.05259, 0.0116, 0.05259, 0.0116, 0.05398, 0.001663, 0.01316, 0.001663, 1.643e-05, 0.006478, 1.643e-05, 0.006478, 0.01316, 0.001663, 0.01051, 0.001661, 0.009119, 0.001348, 0.9875, -0.01662, 0.9875, 0.9791, 0.01246, 0.9791, 0.01246, -0.01662, 0.9875, -0.01662, 0.9875, 0.9791, 0.01246, 0.9791, 0.01246, -0.01662, 0.9875, -0.01662, 0.9875, 0.9791, 0.01246, 0.9791, 0.01246, -0.01662, 0.9875, -0.01662, 0.9875, 0.9791, 0.01246, 0.9791, 0.01246, -0.01662, 0.9875, -0.01662, 0.9875, 0.9791, 0.01246, 0.9791, 0.01246, -0.01662, 0.9875, -0.01662, 0.9875, 0.9791, 0.01246, 0.9791, 0.01246, -0.01662, 0.9875, -0.01662, 0.9875, 0.9791, 0.01246, 0.9791, 0.01246, -0.01662, 0.0105, 0.001683, 0.01052, 0.001666, 0.01055, 0.001758, 0.01056, 0.001749, 0.01056, 0.001749, 0.01055, 0.001758, 0.01056, 0.001769, 0.01056, 0.001766, 0.01056, 0.001766, 0.01056, 0.001769, 0.01056, 0.00177, 0.01056, 0.001769, 0.01056, 0.001769, 0.01056, 0.00177, 0.01056, 0.001769, 0.01056, 0.001769, 0.01056, 0.001769, 0.01056, 0.001769, 0.01056, 0.001769, 0.01056, 0.001769, 0.01056, 0.001769, 0.01056, 0.001769, 0.01056, 0.001769, 0.01056, 0.001769, 0.01056, 0.001769, 0.01056, 0.001769, 0.01056, 0.001769, 0.01056, 0.001769, 1.0, 4.082e-05, 1.0, 0.1667, 4.082e-05, 0.1667, 4.082e-05, 4.09e-05, 1.0, 4.082e-05, 1.0, 0.1667, 4.082e-05, 0.1667, 4.082e-05, 4.09e-05, 1.0, 4.082e-05, 1.0, 0.1667, 4.082e-05, 0.1667, 4.082e-05, 4.09e-05, 1.0, 4.082e-05, 1.0, 0.1667, 4.082e-05, 0.1667, 4.082e-05, 4.09e-05, 1.0, 4.082e-05, 1.0, 0.1667, 4.082e-05, 0.1667, 4.082e-05, 4.09e-05, 1.0, 4.082e-05, 1.0, 0.1667, 4.082e-05, 0.1667, 4.082e-05, 4.09e-05, 1.0, 4.082e-05, 1.0, 0.1667, 4.082e-05, 0.1667, 4.082e-05, 4.09e-05, 0.9875, -0.01662, 0.9875, 0.9791, 0.01246, 0.9791, 0.01246, -0.01662, 0.9875, -0.01662, 0.9875, 0.9791, 0.01246, 0.9791, 0.01246, -0.01662, 0.9875, -0.01662, 0.9875, 0.9791, 0.01246, 0.9791, 0.01246, -0.01662, 0.9875, -0.01662, 0.9875, 0.9791, 0.01246, 0.9791, 0.01246, -0.01662, 0.9875, -0.01662, 0.9875, 0.9791, 0.01246, 0.9791, 0.01246, -0.01662, 0.9875, -0.01662, 0.9875, 0.9791, 0.01246, 0.9791, 0.01246, -0.01662, 0.9875, -0.01662, 0.9875, 0.9791, 0.01246, 0.9791, 0.01246, -0.01662, 1.0, 4.082e-05, 1.0, 0.1667, 4.082e-05, 0.1667, 4.082e-05, 4.09e-05, 1.0, 4.082e-05, 1.0, 0.1667, 4.082e-05, 0.1667, 4.082e-05, 4.09e-05, 1.0, 4.082e-05, 1.0, 0.1667, 4.082e-05, 0.1667, 4.082e-05, 4.09e-05, 1.0, 4.082e-05, 1.0, 0.1667, 4.082e-05, 0.1667, 4.082e-05, 4.09e-05, 1.0, 4.082e-05, 1.0, 0.1667, 4.082e-05, 0.1667, 4.082e-05, 4.09e-05, 1.0, 4.082e-05, 1.0, 0.1667, 4.082e-05, 0.1667, 4.082e-05, 4.09e-05, 1.0, 4.082e-05, 1.0, 0.1667, 4.082e-05, 0.1667, 4.082e-05, 4.09e-05, 0.6227, 0.002574, 0.6279, 0.009053, 0.6678, 0.01073, 0.6674, 0.001444, 0.6674, 0.001444, 0.6678, 0.01073, 0.7109, 0.01119, 0.7109, 0.001596, 0.7109, 0.001596, 0.7109, 0.01119, 0.7544, 0.01128, 0.7544, 0.001653, 0.7544, 0.001653, 0.7544, 0.01128, 0.7978, 0.01129, 0.7978, 0.001674, 0.7978, 0.001674, 0.7978, 0.01129, 0.8412, 0.0113, 0.8413, 0.001766, 0.8413, 0.001766, 0.8412, 0.0113, 0.8843, 0.01143, 0.8845, 0.00229, 0.8845, 0.00229, 0.8843, 0.01143, 0.9256, 0.01288, 0.9256, 0.004375, 0.9875, -0.01662, 0.9875, 0.9791, 0.01246, 0.9791, 0.01246, -0.01662, 0.9875, -0.01662, 0.9875, 0.9791, 0.01246, 0.9791, 0.01246, -0.01662, 0.9875, -0.01662, 0.9875, 0.9791, 0.01246, 0.9791, 0.01246, -0.01662, 0.9875, -0.01662, 0.9875, 0.9791, 0.01246, 0.9791, 0.01246, -0.01662, 0.9875, -0.01662, 0.9875, 0.9791, 0.01246, 0.9791, 0.01246, -0.01662, 0.9875, -0.01662, 0.9875, 0.9791, 0.01246, 0.9791, 0.01246, -0.01662, 0.9875, -0.01662, 0.9875, 0.9791, 0.01246, 0.9791, 0.01246, -0.01662, 0.9875, -0.01662, 0.9875, 0.9791, 0.01246, 0.9791, 0.01246, -0.01662, 0.9875, -0.01662, 0.9875, 0.9791, 0.01246, 0.9791, 0.01246, -0.01662, 0.9875, -0.01662, 0.9875, 0.9791, 0.01246, 0.9791, 0.01246, -0.01662, 0.9875, -0.01662, 0.9875, 0.9791, 0.01246, 0.9791, 0.01246, -0.01662, 0.9875, -0.01662, 0.9875, 0.9791, 0.01246, 0.9791, 0.01246, -0.01662, 0.9875, -0.01662, 0.9875, 0.9791, 0.01246, 0.9791, 0.01246, -0.01662, 0.9875, -0.01662, 0.9875, 0.9791, 0.01246, 0.9791, 0.01246, -0.01662, 0.9875, -0.01662, 0.9875, 0.9791, 0.01246, 0.9791, 0.01246, -0.01662, 0.9875, -0.01662, 0.9875, 0.9791, 0.01246, 0.9791, 0.01246, -0.01662, 0.9875, -0.01662, 0.9875, 0.9791, 0.01246, 0.9791, 0.01246, -0.01662, 0.9875, -0.01662, 0.9875, 0.9791, 0.01246, 0.9791, 0.01246, -0.01662, 0.9875, -0.01662, 0.9875, 0.9791, 0.01246, 0.9791, 0.01246, -0.01662, 0.9875, -0.01662, 0.9875, 0.9791, 0.01246, 0.9791, 0.01246, -0.01662, 0.9875, -0.01662, 0.9875, 0.9791, 0.01246, 0.9791, 0.01246, -0.01662, 0.6176, 0.009053, 0.6227, 0.002574, 0.5781, 0.001444, 0.5777, 0.01073, 0.5777, 0.01073, 0.5781, 0.001444, 0.5346, 0.001596, 0.5346, 0.01119, 0.5346, 0.01119, 0.5346, 0.001596, 0.4911, 0.001652, 0.4911, 0.01128, 0.4911, 0.01128, 0.4911, 0.001652, 0.4477, 0.001661, 0.4477, 0.01129, 0.4477, 0.01129, 0.4477, 0.001661, 0.4042, 0.001652, 0.4042, 0.01128, 0.4042, 0.01128, 0.4042, 0.001652, 0.3607, 0.001596, 0.3607, 0.01119, 0.3607, 0.01119, 0.3607, 0.001596, 0.3172, 0.001444, 0.3176, 0.01073, 0.9875, -0.01662, 0.9875, 0.9791, 0.01246, 0.9791, 0.01246, -0.01662, 0.9875, -0.01662, 0.9875, 0.9791, 0.01246, 0.9791, 0.01246, -0.01662, 0.9875, -0.01662, 0.9875, 0.9791, 0.01246, 0.9791, 0.01246, -0.01662, 0.9875, -0.01662, 0.9875, 0.9791, 0.01246, 0.9791, 0.01246, -0.01662, 0.9875, -0.01662, 0.9875, 0.9791, 0.01246, 0.9791, 0.01246, -0.01662, 0.9875, -0.01662, 0.9875, 0.9791, 0.01246, 0.9791, 0.01246, -0.01662, 0.9875, -0.01662, 0.9875, 0.9791, 0.01246, 0.9791, 0.01246, -0.01662, 1.0, 4.082e-05, 1.0, 0.1667, 4.082e-05, 0.1667, 4.082e-05, 4.09e-05, 1.0, 4.082e-05, 1.0, 0.1667, 4.082e-05, 0.1667, 4.082e-05, 4.09e-05, 1.0, 4.082e-05, 1.0, 0.1667, 4.082e-05, 0.1667, 4.082e-05, 4.09e-05, 1.0, 4.082e-05, 1.0, 0.1667, 4.082e-05, 0.1667, 4.082e-05, 4.09e-05, 1.0, 4.082e-05, 1.0, 0.1667, 4.082e-05, 0.1667, 4.082e-05, 4.09e-05, 1.0, 4.082e-05, 1.0, 0.1667, 4.082e-05, 0.1667, 4.082e-05, 4.09e-05, 1.0, 4.082e-05, 1.0, 0.1667, 4.082e-05, 0.1667, 4.082e-05, 4.09e-05])
me_grid.materials.append(mat_wallmat)
me_grid.materials.append(mat_floormat)
me_grid.use_remesh_preserve_volume = False
me_grid.use_remesh_preserve_attributes = False
me_grid.use_mirror_vertex_groups = False
me_grid.update()

# ---- objects
ob_floors = bpy.data.objects.new('Floors', me_grid_001)
ob_walls = bpy.data.objects.new('Walls', me_grid)

# ---- transforms, parenting, visibility, modifiers, constraints
ob_floors.location = (0.0, 0.0, 0.0)
ob_floors.hide_viewport = True
ob_floors.lineart.crease_threshold = 0.0
ob_walls.location = (0.0, 0.0, 0.0)
ob_walls.lineart.crease_threshold = 0.0

# ---- collection membership
col_collection_1.objects.link(ob_floors)
col_collection_1.objects.link(ob_walls)

# ---- scene / render settings (as saved in the file)
scene.frame_start = 1; scene.frame_end = 250; scene.frame_set(1)
scene.render.engine = 'BLENDER_EEVEE_NEXT'
scene.render.resolution_percentage = 50
scene.render.dither_intensity = 0.0
scene.cycles.use_denoising = False
scene.cycles.samples = 128
scene.cycles.sampling_pattern = 'TABULATED_SOBOL'
scene.cycles.light_sampling_threshold = 0.0
scene.cycles.use_adaptive_sampling = False
scene.cycles.use_light_tree = False
scene.cycles.blur_glossy = 0.0
scene.cycles.sample_clamp_indirect = 0.0
scene.view_settings.view_transform = 'Standard'
bpy.context.view_layer.update()

# ---- added for rendering (the .blend has no active camera and no usable light): camera, sun
cam_auto = bpy.data.cameras.new('AutoCamera')
cam_auto.lens = 50.0
cam_auto.sensor_width = 36.0
cam_auto.clip_end = 1000.0
ob_auto_camera = bpy.data.objects.new('AutoCamera', cam_auto)
scene.collection.objects.link(ob_auto_camera)
ob_auto_camera.location = (32.8104, -39.3725, 27.6233)
ob_auto_camera.rotation_euler = (1.09748, -7.21219e-08, 0.694738)
scene.camera = ob_auto_camera
light_auto_sun = bpy.data.lights.new('AutoSun', 'SUN')
light_auto_sun.energy = 3.0
light_auto_sun.angle = 0.0523599
ob_auto_sun = bpy.data.objects.new('AutoSun', light_auto_sun)
scene.collection.objects.link(ob_auto_sun)
ob_auto_sun.rotation_euler = (0.872665, 0.174533, 0.523599)
bpy.context.view_layer.update()
